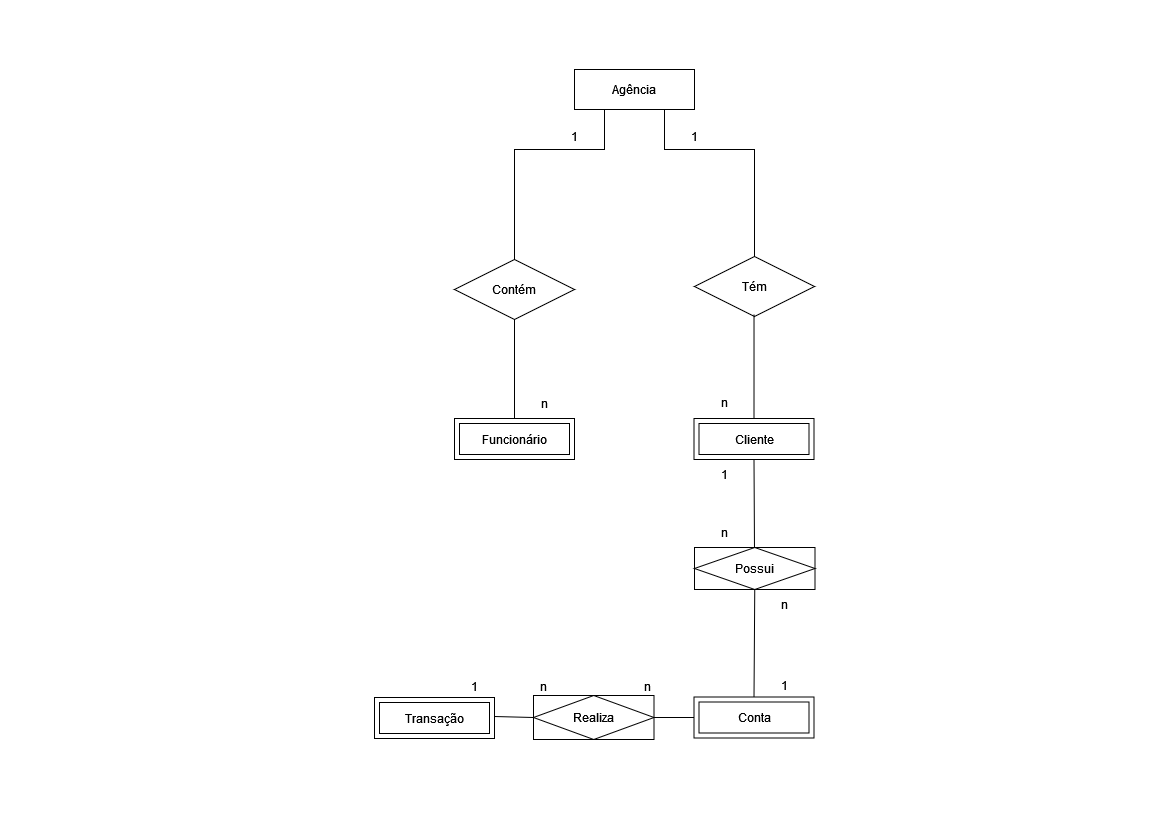

The diagram above was exported from draw.io. Its source (the exported page's mxGraphModel, read from the mxfile embedded in the PNG):
<mxGraphModel dx="1956" dy="1027" grid="1" gridSize="10" guides="1" tooltips="1" connect="1" arrows="1" fold="1" page="1" pageScale="1" pageWidth="1169" pageHeight="827" background="none" math="0" shadow="1">
  <root>
    <mxCell id="0" />
    <mxCell id="1" parent="0" />
    <mxCell id="Wn9jKNEi8gTvPI_HhzKF-1" value="Agência" style="rounded=0;whiteSpace=wrap;html=1;" parent="1" vertex="1">
      <mxGeometry x="574" y="69" width="120" height="40" as="geometry" />
    </mxCell>
    <mxCell id="dQYnRwL59mt5WvXBwluA-2" value="Contém" style="shape=rhombus;perimeter=rhombusPerimeter;whiteSpace=wrap;html=1;align=center;" parent="1" vertex="1">
      <mxGeometry x="454" y="259" width="120" height="60" as="geometry" />
    </mxCell>
    <mxCell id="dQYnRwL59mt5WvXBwluA-3" value="" style="endArrow=none;html=1;rounded=0;entryX=0.5;entryY=0;entryDx=0;entryDy=0;exitX=0.25;exitY=1;exitDx=0;exitDy=0;" parent="1" source="Wn9jKNEi8gTvPI_HhzKF-1" target="dQYnRwL59mt5WvXBwluA-2" edge="1">
      <mxGeometry relative="1" as="geometry">
        <mxPoint x="474" y="119" as="sourcePoint" />
        <mxPoint x="504" y="149" as="targetPoint" />
        <Array as="points">
          <mxPoint x="604" y="149" />
          <mxPoint x="514" y="149" />
        </Array>
      </mxGeometry>
    </mxCell>
    <mxCell id="dQYnRwL59mt5WvXBwluA-12" value="" style="endArrow=none;html=1;rounded=0;exitX=0.5;exitY=0;exitDx=0;exitDy=0;entryX=0.5;entryY=1;entryDx=0;entryDy=0;" parent="1" target="dQYnRwL59mt5WvXBwluA-2" edge="1">
      <mxGeometry relative="1" as="geometry">
        <mxPoint x="514" y="419" as="sourcePoint" />
        <mxPoint x="621.8199999999999" y="486" as="targetPoint" />
        <Array as="points">
          <mxPoint x="514" y="369" />
        </Array>
      </mxGeometry>
    </mxCell>
    <mxCell id="dQYnRwL59mt5WvXBwluA-15" value="" style="endArrow=none;html=1;rounded=0;exitX=0.5;exitY=1;exitDx=0;exitDy=0;entryX=0.498;entryY=0.143;entryDx=0;entryDy=0;entryPerimeter=0;" parent="1" target="x6_K8aumAn_u_fDRtMje-5" edge="1">
      <mxGeometry relative="1" as="geometry">
        <mxPoint x="753.5" y="459" as="sourcePoint" />
        <mxPoint x="753.5" y="547" as="targetPoint" />
      </mxGeometry>
    </mxCell>
    <mxCell id="dQYnRwL59mt5WvXBwluA-16" value="" style="endArrow=none;html=1;rounded=0;exitX=0.5;exitY=1;exitDx=0;exitDy=0;entryX=0.5;entryY=0;entryDx=0;entryDy=0;" parent="1" source="x6_K8aumAn_u_fDRtMje-5" edge="1">
      <mxGeometry relative="1" as="geometry">
        <mxPoint x="753.5" y="607" as="sourcePoint" />
        <mxPoint x="753.5" y="697" as="targetPoint" />
      </mxGeometry>
    </mxCell>
    <mxCell id="E0mor57iAJW0Mf7v290g-67" value="" style="endArrow=none;html=1;rounded=0;exitX=0;exitY=0.5;exitDx=0;exitDy=0;entryX=1;entryY=0.5;entryDx=0;entryDy=0;" parent="1" target="x6_K8aumAn_u_fDRtMje-4" edge="1">
      <mxGeometry relative="1" as="geometry">
        <mxPoint x="693.5" y="717" as="sourcePoint" />
        <mxPoint x="653.5" y="717" as="targetPoint" />
      </mxGeometry>
    </mxCell>
    <mxCell id="E0mor57iAJW0Mf7v290g-69" value="" style="endArrow=none;html=1;rounded=0;entryX=1;entryY=0.5;entryDx=0;entryDy=0;exitX=0;exitY=0.5;exitDx=0;exitDy=0;" parent="1" source="x6_K8aumAn_u_fDRtMje-4" edge="1">
      <mxGeometry relative="1" as="geometry">
        <mxPoint x="533.5" y="717" as="sourcePoint" />
        <mxPoint x="493.5" y="716" as="targetPoint" />
      </mxGeometry>
    </mxCell>
    <mxCell id="E0mor57iAJW0Mf7v290g-79" value="1" style="text;html=1;strokeColor=none;fillColor=none;align=center;verticalAlign=middle;whiteSpace=wrap;rounded=0;" parent="1" vertex="1">
      <mxGeometry x="544" y="121" width="60" height="30" as="geometry" />
    </mxCell>
    <mxCell id="E0mor57iAJW0Mf7v290g-81" value="n" style="text;html=1;strokeColor=none;fillColor=none;align=center;verticalAlign=middle;whiteSpace=wrap;rounded=0;" parent="1" vertex="1">
      <mxGeometry x="693.5" y="517" width="60" height="30" as="geometry" />
    </mxCell>
    <mxCell id="E0mor57iAJW0Mf7v290g-82" value="1" style="text;html=1;strokeColor=none;fillColor=none;align=center;verticalAlign=middle;whiteSpace=wrap;rounded=0;" parent="1" vertex="1">
      <mxGeometry x="753.5" y="670" width="60" height="30" as="geometry" />
    </mxCell>
    <mxCell id="E0mor57iAJW0Mf7v290g-83" value="n" style="text;html=1;strokeColor=none;fillColor=none;align=center;verticalAlign=middle;whiteSpace=wrap;rounded=0;" parent="1" vertex="1">
      <mxGeometry x="513" y="671" width="60" height="30" as="geometry" />
    </mxCell>
    <mxCell id="E0mor57iAJW0Mf7v290g-84" value="1" style="text;html=1;strokeColor=none;fillColor=none;align=center;verticalAlign=middle;whiteSpace=wrap;rounded=0;" parent="1" vertex="1">
      <mxGeometry x="443.5" y="671" width="60" height="30" as="geometry" />
    </mxCell>
    <mxCell id="MrO_Pj_r3Tg-gr-hXnfr-1" value="Tém" style="shape=rhombus;perimeter=rhombusPerimeter;whiteSpace=wrap;html=1;align=center;" parent="1" vertex="1">
      <mxGeometry x="694" y="256" width="120" height="60" as="geometry" />
    </mxCell>
    <mxCell id="MrO_Pj_r3Tg-gr-hXnfr-2" value="" style="endArrow=none;html=1;rounded=0;entryX=0.5;entryY=0;entryDx=0;entryDy=0;exitX=0.75;exitY=1;exitDx=0;exitDy=0;" parent="1" source="Wn9jKNEi8gTvPI_HhzKF-1" target="MrO_Pj_r3Tg-gr-hXnfr-1" edge="1">
      <mxGeometry relative="1" as="geometry">
        <mxPoint x="844" y="106" as="sourcePoint" />
        <mxPoint x="744" y="146" as="targetPoint" />
        <Array as="points">
          <mxPoint x="664" y="149" />
          <mxPoint x="754" y="149" />
        </Array>
      </mxGeometry>
    </mxCell>
    <mxCell id="MrO_Pj_r3Tg-gr-hXnfr-3" value="" style="endArrow=none;html=1;rounded=0;exitX=0.5;exitY=0;exitDx=0;exitDy=0;entryX=0.5;entryY=1;entryDx=0;entryDy=0;" parent="1" edge="1">
      <mxGeometry relative="1" as="geometry">
        <mxPoint x="753.5" y="419" as="sourcePoint" />
        <mxPoint x="753.52" y="313.75" as="targetPoint" />
        <Array as="points">
          <mxPoint x="753.52" y="363.75" />
        </Array>
      </mxGeometry>
    </mxCell>
    <mxCell id="MrO_Pj_r3Tg-gr-hXnfr-26" value="1" style="text;html=1;strokeColor=none;fillColor=none;align=center;verticalAlign=middle;whiteSpace=wrap;rounded=0;" parent="1" vertex="1">
      <mxGeometry x="664" y="121" width="60" height="30" as="geometry" />
    </mxCell>
    <mxCell id="MrO_Pj_r3Tg-gr-hXnfr-27" value="n" style="text;html=1;strokeColor=none;fillColor=none;align=center;verticalAlign=middle;whiteSpace=wrap;rounded=0;" parent="1" vertex="1">
      <mxGeometry x="694" y="387" width="60" height="30" as="geometry" />
    </mxCell>
    <mxCell id="x6_K8aumAn_u_fDRtMje-4" value="Realiza" style="shape=associativeEntity;whiteSpace=wrap;html=1;align=center;" parent="1" vertex="1">
      <mxGeometry x="533" y="695" width="120.5" height="44" as="geometry" />
    </mxCell>
    <mxCell id="x6_K8aumAn_u_fDRtMje-5" value="Possui" style="shape=associativeEntity;whiteSpace=wrap;html=1;align=center;" parent="1" vertex="1">
      <mxGeometry x="694" y="547" width="120.5" height="42" as="geometry" />
    </mxCell>
    <mxCell id="gLgdNzFMlZaE0AsazkOz-1" value="Funcionário" style="shape=ext;margin=3;double=1;whiteSpace=wrap;html=1;align=center;" parent="1" vertex="1">
      <mxGeometry x="454" y="418" width="120" height="41" as="geometry" />
    </mxCell>
    <mxCell id="gLgdNzFMlZaE0AsazkOz-2" value="Cliente" style="shape=ext;margin=3;double=1;whiteSpace=wrap;html=1;align=center;" parent="1" vertex="1">
      <mxGeometry x="693.5" y="418" width="120" height="41" as="geometry" />
    </mxCell>
    <mxCell id="gLgdNzFMlZaE0AsazkOz-3" value="Conta" style="shape=ext;margin=3;double=1;whiteSpace=wrap;html=1;align=center;" parent="1" vertex="1">
      <mxGeometry x="693.5" y="696.5" width="120" height="41" as="geometry" />
    </mxCell>
    <mxCell id="gLgdNzFMlZaE0AsazkOz-4" value="Transação" style="shape=ext;margin=3;double=1;whiteSpace=wrap;html=1;align=center;" parent="1" vertex="1">
      <mxGeometry x="374" y="697" width="120" height="41" as="geometry" />
    </mxCell>
    <mxCell id="tleBQECwtUarA6AXz6NB-1" value="n" style="text;html=1;strokeColor=none;fillColor=none;align=center;verticalAlign=middle;whiteSpace=wrap;rounded=0;" parent="1" vertex="1">
      <mxGeometry x="617" y="671" width="60" height="30" as="geometry" />
    </mxCell>
    <mxCell id="tleBQECwtUarA6AXz6NB-4" value="n" style="text;html=1;strokeColor=none;fillColor=none;align=center;verticalAlign=middle;whiteSpace=wrap;rounded=0;" parent="1" vertex="1">
      <mxGeometry x="754" y="589" width="60" height="30" as="geometry" />
    </mxCell>
    <mxCell id="tleBQECwtUarA6AXz6NB-5" value="1" style="text;html=1;strokeColor=none;fillColor=none;align=center;verticalAlign=middle;whiteSpace=wrap;rounded=0;" parent="1" vertex="1">
      <mxGeometry x="694" y="459" width="60" height="30" as="geometry" />
    </mxCell>
    <mxCell id="N1c1v5AsDDbsFy_s_KF4-2" value="n" style="text;html=1;strokeColor=none;fillColor=none;align=center;verticalAlign=middle;whiteSpace=wrap;rounded=0;" vertex="1" parent="1">
      <mxGeometry x="514" y="388" width="60" height="30" as="geometry" />
    </mxCell>
  </root>
</mxGraphModel>